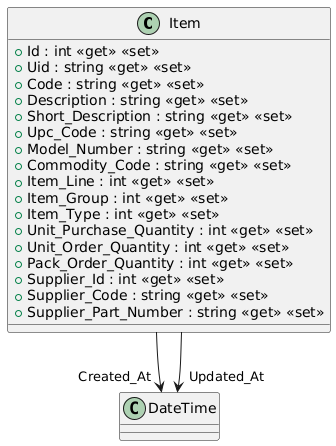

The diagram above was rendered by PlantUML. Its source (embedded in the PNG):
@startuml
class Item {
    + Id : int <<get>> <<set>>
    + Uid : string <<get>> <<set>>
    + Code : string <<get>> <<set>>
    + Description : string <<get>> <<set>>
    + Short_Description : string <<get>> <<set>>
    + Upc_Code : string <<get>> <<set>>
    + Model_Number : string <<get>> <<set>>
    + Commodity_Code : string <<get>> <<set>>
    + Item_Line : int <<get>> <<set>>
    + Item_Group : int <<get>> <<set>>
    + Item_Type : int <<get>> <<set>>
    + Unit_Purchase_Quantity : int <<get>> <<set>>
    + Unit_Order_Quantity : int <<get>> <<set>>
    + Pack_Order_Quantity : int <<get>> <<set>>
    + Supplier_Id : int <<get>> <<set>>
    + Supplier_Code : string <<get>> <<set>>
    + Supplier_Part_Number : string <<get>> <<set>>
}
Item --> "Created_At" DateTime
Item --> "Updated_At" DateTime
@enduml